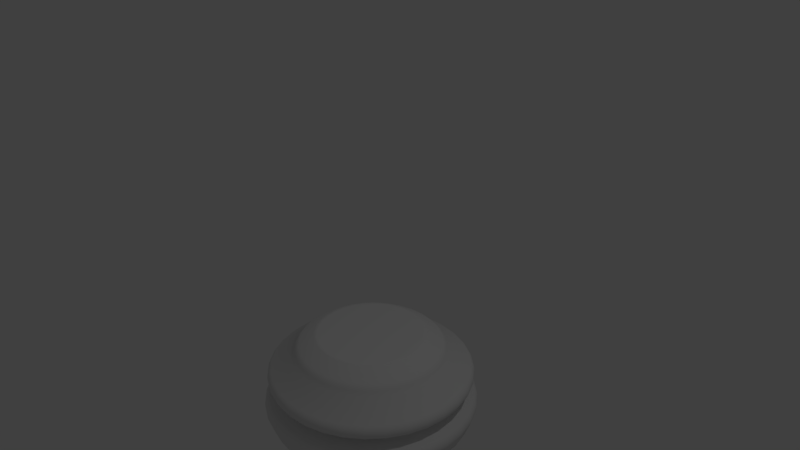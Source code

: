 # Source: chess-peice-base.blend  (saved by Blender 2.79.0; exported with 4.5.12 LTS)
import bpy
from mathutils import Matrix  # noqa: F401  (used for matrix-valued properties, if any)

bpy.ops.wm.read_factory_settings(use_empty=True)
scene = bpy.context.scene
scene.name = 'Scene'

# ---- collections
col_collection_1 = bpy.data.collections.new('Collection 1'); scene.collection.children.link(col_collection_1)

# ---- world
world_world = bpy.data.worlds.new('World'); scene.world = world_world
world_world.color = (0.05088, 0.05088, 0.05088)
world_world.use_sun_shadow = False
world_world.sun_shadow_jitter_overblur = 0.0
world_world.cycles.sampling_method = 'MANUAL'

# ---- cameras
cam_camera = bpy.data.cameras.new('Camera')
cam_camera.clip_end = 100.0
cam_camera.lens = 35.0
cam_camera.sensor_width = 32.0
cam_camera.sensor_height = 18.0
cam_camera.ortho_scale = 7.314
cam_camera.dof.focus_distance = 0.0
cam_camera.dof.aperture_fstop = 128.0

# ---- lights
light_lamp = bpy.data.lights.new('Lamp', 'POINT')
light_lamp.transmission_factor = 0.0
light_lamp.cutoff_distance = 30.0
light_lamp.energy = 100.0
light_lamp.shadow_buffer_clip_start = 1.001
light_lamp.shadow_soft_size = 0.1
light_lamp.shadow_maximum_resolution = 0.006
light_lamp.use_absolute_resolution = True

# ---- meshes
me_cylinder = bpy.data.meshes.new('Cylinder')
me_cylinder.from_pydata([(3.246e-08, 1.107, -0.9124), (3.443e-08, 0.7179, 0.3446), (0.2159, 1.086, -0.9124), (0.1401, 0.7041, 0.3446), (0.4236, 1.023, -0.9124), (0.2747, 0.6633, 0.3446), (0.6149, 0.9203, -0.9124), (0.3989, 0.5969, 0.3446), (0.7827, 0.7827, -0.9124), (0.5076, 0.5076, 0.3446), (0.9203, 0.6149, -0.9124), (0.5969, 0.3989, 0.3446), (1.023, 0.4236, -0.9124), (0.6633, 0.2747, 0.3446), (1.086, 0.2159, -0.9124), (0.7041, 0.1401, 0.3446), (1.107, 2.071e-07, -0.9124), (0.7179, 2.963e-07, 0.3446), (1.086, -0.2159, -0.9124), (0.7041, -0.1401, 0.3446), (1.023, -0.4236, -0.9124), (0.6633, -0.2747, 0.3446), (0.9203, -0.6149, -0.9124), (0.5969, -0.3989, 0.3446), (0.7827, -0.7827, -0.9124), (0.5076, -0.5076, 0.3446), (0.6149, -0.9203, -0.9124), (0.3989, -0.5969, 0.3446), (0.4236, -1.023, -0.9124), (0.2747, -0.6633, 0.3446), (0.2159, -1.086, -0.9124), (0.1401, -0.7041, 0.3446), (-3.282e-07, -1.107, -0.9124), (-1.848e-07, -0.7179, 0.3446), (-0.2159, -1.086, -0.9124), (-0.1401, -0.7041, 0.3446), (-0.4236, -1.023, -0.9124), (-0.2747, -0.6633, 0.3446), (-0.6149, -0.9203, -0.9124), (-0.3989, -0.5969, 0.3446), (-0.7827, -0.7827, -0.9124), (-0.5076, -0.5076, 0.3446), (-0.9203, -0.6149, -0.9124), (-0.5969, -0.3989, 0.3446), (-1.023, -0.4236, -0.9124), (-0.6633, -0.2747, 0.3446), (-1.086, -0.2159, -0.9124), (-0.7041, -0.1401, 0.3446), (-1.107, 1.192e-06, -0.9124), (-0.7179, 9.306e-07, 0.3446), (-1.086, 0.2159, -0.9124), (-0.7041, 0.1401, 0.3446), (-1.023, 0.4236, -0.9124), (-0.6633, 0.2747, 0.3446), (-0.9203, 0.6149, -0.9124), (-0.5969, 0.3989, 0.3446), (-0.7827, 0.7827, -0.9124), (-0.5076, 0.5077, 0.3446), (-0.6149, 0.9203, -0.9124), (-0.3989, 0.5969, 0.3446), (-0.4236, 1.023, -0.9124), (-0.2747, 0.6633, 0.3446), (-0.2159, 1.086, -0.9124), (-0.1401, 0.7041, 0.3446), (4.985e-08, 1.064, 0.08899), (0.2076, 1.044, 0.08899), (0.4072, 0.983, 0.08899), (0.5911, 0.8847, 0.08899), (0.7524, 0.7524, 0.08899), (0.8847, 0.5911, 0.08899), (0.983, 0.4072, 0.08899), (1.044, 0.2076, 0.08899), (1.064, 2.188e-07, 0.08899), (1.044, -0.2076, 0.08899), (0.983, -0.4072, 0.08899), (0.8847, -0.5911, 0.08899), (0.7524, -0.7524, 0.08899), (0.5911, -0.8847, 0.08899), (0.4072, -0.983, 0.08899), (0.2076, -1.044, 0.08899), (-2.932e-07, -1.064, 0.08899), (-0.2076, -1.044, 0.08899), (-0.4072, -0.983, 0.08899), (-0.5911, -0.8847, 0.08899), (-0.7524, -0.7524, 0.08899), (-0.8847, -0.5911, 0.08899), (-0.983, -0.4072, 0.08899), (-1.044, -0.2076, 0.08899), (-1.064, 1.167e-06, 0.08899), (-1.044, 0.2076, 0.08899), (-0.983, 0.4072, 0.08899), (-0.8847, 0.5911, 0.08899), (-0.7524, 0.7524, 0.08899), (-0.5911, 0.8847, 0.08899), (-0.4072, 0.983, 0.08899), (-0.2076, 1.044, 0.08899), (-8.951e-09, 1.413, -0.543), (3.315e-08, 1.108, -0.939), (-1.746e-09, 1.445, -0.7791), (2.612e-09, 1.392, -0.9153), (0.2162, 1.087, -0.939), (0.2757, 1.386, -0.543), (0.2715, 1.365, -0.9153), (0.2819, 1.417, -0.7791), (0.4241, 1.024, -0.939), (0.5407, 1.305, -0.543), (0.5327, 1.286, -0.9153), (0.5529, 1.335, -0.7791), (0.6158, 0.9216, -0.939), (0.785, 1.175, -0.543), (0.7733, 1.157, -0.9153), (0.8027, 1.201, -0.7791), (0.7837, 0.7837, -0.939), (0.9991, 0.9991, -0.543), (0.9842, 0.9842, -0.9153), (1.022, 1.022, -0.7791), (0.9216, 0.6158, -0.939), (1.175, 0.785, -0.543), (1.157, 0.7733, -0.9153), (1.201, 0.8027, -0.7791), (1.024, 0.4241, -0.939), (1.305, 0.5407, -0.543), (1.286, 0.5327, -0.9153), (1.335, 0.5529, -0.7791), (1.087, 0.2162, -0.939), (1.386, 0.2757, -0.543), (1.365, 0.2715, -0.9153), (1.417, 0.2819, -0.7791), (1.108, 2.074e-07, -0.939), (1.413, 1.245e-07, -0.543), (1.392, 1.366e-07, -0.9153), (1.445, 1.211e-07, -0.7791), (1.087, -0.2162, -0.939), (1.386, -0.2757, -0.543), (1.365, -0.2715, -0.9153), (1.417, -0.2819, -0.7791), (1.024, -0.4241, -0.939), (1.305, -0.5407, -0.543), (1.286, -0.5327, -0.9153), (1.335, -0.5529, -0.7791), (0.9216, -0.6158, -0.939), (1.175, -0.785, -0.543), (1.157, -0.7733, -0.9153), (1.201, -0.8027, -0.7791), (0.7837, -0.7837, -0.939), (0.9991, -0.9991, -0.543), (0.9842, -0.9842, -0.9153), (1.022, -1.022, -0.7791), (0.6158, -0.9216, -0.939), (0.785, -1.175, -0.543), (0.7733, -1.157, -0.9153), (0.8027, -1.201, -0.7791), (0.4241, -1.024, -0.939), (0.5407, -1.305, -0.543), (0.5327, -1.286, -0.9153), (0.5529, -1.335, -0.7791), (0.2162, -1.087, -0.939), (0.2757, -1.386, -0.543), (0.2715, -1.365, -0.9153), (0.2819, -1.417, -0.7791), (-3.284e-07, -1.108, -0.939), (-4.629e-07, -1.413, -0.543), (-4.498e-07, -1.392, -0.9153), (-4.694e-07, -1.445, -0.7791), (-0.2162, -1.087, -0.939), (-0.2757, -1.386, -0.543), (-0.2716, -1.365, -0.9153), (-0.2819, -1.417, -0.7791), (-0.4241, -1.024, -0.939), (-0.5407, -1.305, -0.543), (-0.5327, -1.286, -0.9153), (-0.5529, -1.335, -0.7791), (-0.6158, -0.9216, -0.939), (-0.785, -1.175, -0.543), (-0.7733, -1.157, -0.9153), (-0.8027, -1.201, -0.7791), (-0.7837, -0.7837, -0.939), (-0.9991, -0.9991, -0.543), (-0.9842, -0.9842, -0.9153), (-1.022, -1.022, -0.7791), (-0.9216, -0.6158, -0.939), (-1.175, -0.785, -0.543), (-1.157, -0.7733, -0.9153), (-1.201, -0.8027, -0.7791), (-1.024, -0.4241, -0.939), (-1.305, -0.5407, -0.543), (-1.286, -0.5327, -0.9153), (-1.335, -0.5529, -0.7791), (-1.087, -0.2162, -0.939), (-1.386, -0.2757, -0.543), (-1.365, -0.2715, -0.9153), (-1.417, -0.2819, -0.7791), (-1.108, 1.194e-06, -0.939), (-1.413, 1.384e-06, -0.543), (-1.392, 1.376e-06, -0.9153), (-1.445, 1.408e-06, -0.7791), (-1.087, 0.2162, -0.939), (-1.386, 0.2757, -0.543), (-1.365, 0.2716, -0.9153), (-1.417, 0.2819, -0.7791), (-1.024, 0.4241, -0.939), (-1.305, 0.5407, -0.543), (-1.286, 0.5327, -0.9153), (-1.335, 0.5529, -0.7791), (-0.9216, 0.6158, -0.939), (-1.175, 0.785, -0.543), (-1.157, 0.7733, -0.9153), (-1.201, 0.8027, -0.7791), (-0.7837, 0.7837, -0.939), (-0.9991, 0.9991, -0.543), (-0.9842, 0.9842, -0.9153), (-1.022, 1.022, -0.7791), (-0.6158, 0.9216, -0.939), (-0.785, 1.175, -0.543), (-0.7733, 1.157, -0.9153), (-0.8027, 1.201, -0.7791), (-0.4241, 1.024, -0.939), (-0.5407, 1.305, -0.543), (-0.5327, 1.286, -0.9153), (-0.5529, 1.335, -0.7791), (-0.2162, 1.087, -0.939), (-0.2757, 1.386, -0.543), (-0.2715, 1.365, -0.9153), (-0.2819, 1.417, -0.7791), (-8.747e-09, 1.45, -0.5904), (-4.957e-09, 1.469, -0.717), (-8.498e-09, 1.463, -0.6117), (-7.916e-09, 1.472, -0.6376), (-7.101e-09, 1.476, -0.6656), (-6.054e-09, 1.475, -0.6929), (0.2866, 1.441, -0.717), (0.2829, 1.422, -0.5904), (0.2877, 1.447, -0.6929), (0.2879, 1.448, -0.6656), (0.2871, 1.443, -0.6376), (0.2854, 1.435, -0.6117), (0.5621, 1.357, -0.717), (0.5549, 1.34, -0.5904), (0.5644, 1.363, -0.6929), (0.5648, 1.364, -0.6656), (0.5632, 1.36, -0.6376), (0.5598, 1.352, -0.6117), (0.8161, 1.221, -0.717), (0.8057, 1.206, -0.5904), (0.8194, 1.226, -0.6929), (0.82, 1.227, -0.6656), (0.8177, 1.224, -0.6376), (0.8127, 1.216, -0.6117), (1.039, 1.039, -0.717), (1.025, 1.025, -0.5904), (1.043, 1.043, -0.6929), (1.044, 1.044, -0.6656), (1.041, 1.041, -0.6376), (1.034, 1.034, -0.6117), (1.221, 0.8161, -0.717), (1.206, 0.8057, -0.5904), (1.226, 0.8194, -0.6929), (1.227, 0.82, -0.6656), (1.224, 0.8177, -0.6376), (1.216, 0.8127, -0.6117), (1.357, 0.5621, -0.717), (1.34, 0.5549, -0.5904), (1.363, 0.5644, -0.6929), (1.364, 0.5648, -0.6656), (1.36, 0.5632, -0.6376), (1.352, 0.5598, -0.6117), (1.441, 0.2866, -0.717), (1.422, 0.2829, -0.5904), (1.447, 0.2877, -0.6929), (1.448, 0.2879, -0.6656), (1.443, 0.2871, -0.6376), (1.435, 0.2854, -0.6117), (1.469, 1.149e-07, -0.717), (1.45, 1.171e-07, -0.5904), (1.475, 1.133e-07, -0.6929), (1.476, 1.126e-07, -0.6656), (1.472, 1.132e-07, -0.6376), (1.463, 1.147e-07, -0.6117), (1.441, -0.2866, -0.717), (1.422, -0.2829, -0.5904), (1.447, -0.2877, -0.6929), (1.448, -0.2879, -0.6656), (1.443, -0.2871, -0.6376), (1.435, -0.2854, -0.6117), (1.357, -0.5621, -0.717), (1.34, -0.5549, -0.5904), (1.363, -0.5644, -0.6929), (1.364, -0.5648, -0.6656), (1.36, -0.5632, -0.6376), (1.352, -0.5598, -0.6117), (1.221, -0.8161, -0.717), (1.206, -0.8057, -0.5904), (1.226, -0.8194, -0.6929), (1.227, -0.82, -0.6656), (1.224, -0.8177, -0.6376), (1.216, -0.8127, -0.6117), (1.039, -1.039, -0.717), (1.025, -1.025, -0.5904), (1.043, -1.043, -0.6929), (1.044, -1.044, -0.6656), (1.041, -1.041, -0.6376), (1.034, -1.034, -0.6117), (0.8161, -1.221, -0.717), (0.8057, -1.206, -0.5904), (0.8194, -1.226, -0.6929), (0.82, -1.227, -0.6656), (0.8177, -1.224, -0.6376), (0.8127, -1.216, -0.6117), (0.5621, -1.357, -0.717), (0.5549, -1.34, -0.5904), (0.5644, -1.363, -0.6929), (0.5648, -1.364, -0.6656), (0.5632, -1.36, -0.6376), (0.5598, -1.352, -0.6117), (0.2866, -1.441, -0.717), (0.2829, -1.422, -0.5904), (0.2877, -1.447, -0.6929), (0.2879, -1.448, -0.6656), (0.2871, -1.443, -0.6376), (0.2854, -1.435, -0.6117), (-4.795e-07, -1.469, -0.717), (-4.754e-07, -1.45, -0.5904), (-4.823e-07, -1.475, -0.6929), (-4.832e-07, -1.476, -0.6656), (-4.823e-07, -1.472, -0.6376), (-4.796e-07, -1.463, -0.6117), (-0.2866, -1.441, -0.717), (-0.2829, -1.422, -0.5904), (-0.2877, -1.447, -0.6929), (-0.2879, -1.448, -0.6656), (-0.2871, -1.443, -0.6376), (-0.2854, -1.435, -0.6117), (-0.5621, -1.357, -0.717), (-0.5549, -1.34, -0.5904), (-0.5644, -1.363, -0.6929), (-0.5648, -1.364, -0.6656), (-0.5632, -1.36, -0.6376), (-0.5598, -1.352, -0.6117), (-0.8161, -1.221, -0.717), (-0.8057, -1.206, -0.5904), (-0.8194, -1.226, -0.6929), (-0.82, -1.227, -0.6656), (-0.8177, -1.224, -0.6376), (-0.8127, -1.216, -0.6117), (-1.039, -1.039, -0.717), (-1.025, -1.025, -0.5904), (-1.043, -1.043, -0.6929), (-1.044, -1.044, -0.6656), (-1.041, -1.041, -0.6376), (-1.034, -1.034, -0.6117), (-1.221, -0.8161, -0.717), (-1.206, -0.8057, -0.5904), (-1.226, -0.8194, -0.6929), (-1.227, -0.82, -0.6656), (-1.224, -0.8177, -0.6376), (-1.216, -0.8127, -0.6117), (-1.357, -0.5621, -0.717), (-1.34, -0.5549, -0.5904), (-1.363, -0.5644, -0.6929), (-1.364, -0.5648, -0.6656), (-1.36, -0.5632, -0.6376), (-1.352, -0.5598, -0.6117), (-1.441, -0.2866, -0.717), (-1.422, -0.2829, -0.5904), (-1.447, -0.2877, -0.6929), (-1.448, -0.2879, -0.6656), (-1.443, -0.2871, -0.6376), (-1.435, -0.2854, -0.6117), (-1.469, 1.424e-06, -0.717), (-1.45, 1.409e-06, -0.5904), (-1.475, 1.427e-06, -0.6929), (-1.476, 1.428e-06, -0.6656), (-1.472, 1.424e-06, -0.6376), (-1.463, 1.418e-06, -0.6117), (-1.441, 0.2866, -0.717), (-1.422, 0.2829, -0.5904), (-1.447, 0.2877, -0.6929), (-1.448, 0.2879, -0.6656), (-1.443, 0.2871, -0.6376), (-1.435, 0.2854, -0.6117), (-1.357, 0.5621, -0.717), (-1.34, 0.5549, -0.5904), (-1.363, 0.5644, -0.6929), (-1.364, 0.5648, -0.6656), (-1.36, 0.5632, -0.6376), (-1.352, 0.5598, -0.6117), (-1.221, 0.8161, -0.717), (-1.206, 0.8057, -0.5904), (-1.226, 0.8194, -0.6929), (-1.227, 0.82, -0.6656), (-1.224, 0.8177, -0.6376), (-1.216, 0.8127, -0.6117), (-1.039, 1.039, -0.717), (-1.025, 1.025, -0.5904), (-1.043, 1.043, -0.6929), (-1.044, 1.044, -0.6656), (-1.041, 1.041, -0.6376), (-1.034, 1.034, -0.6117), (-0.8161, 1.221, -0.717), (-0.8057, 1.206, -0.5904), (-0.8194, 1.226, -0.6929), (-0.82, 1.227, -0.6656), (-0.8177, 1.224, -0.6376), (-0.8127, 1.216, -0.6117), (-0.5621, 1.357, -0.717), (-0.5549, 1.34, -0.5904), (-0.5644, 1.363, -0.6929), (-0.5648, 1.364, -0.6656), (-0.5632, 1.36, -0.6376), (-0.5598, 1.352, -0.6117), (-0.2866, 1.441, -0.717), (-0.2829, 1.422, -0.5904), (-0.2877, 1.447, -0.6929), (-0.2879, 1.448, -0.6656), (-0.2871, 1.443, -0.6376), (-0.2854, 1.435, -0.6117), (4.193e-09, 1.365, -0.1296), (-5.459e-09, 1.392, -0.3134), (-3.492e-10, 1.394, -0.159), (-4.075e-09, 1.413, -0.1958), (-6.286e-09, 1.419, -0.2364), (-6.636e-09, 1.411, -0.2769), (0.2715, 1.365, -0.3134), (0.2663, 1.339, -0.1296), (0.2753, 1.384, -0.2769), (0.2768, 1.391, -0.2364), (0.2756, 1.386, -0.1958), (0.272, 1.367, -0.159), (0.5326, 1.286, -0.3134), (0.5223, 1.261, -0.1296), (0.5401, 1.304, -0.2769), (0.5429, 1.311, -0.2364), (0.5406, 1.305, -0.1958), (0.5335, 1.288, -0.159), (0.7731, 1.157, -0.3134), (0.7582, 1.135, -0.1296), (0.7841, 1.173, -0.2769), (0.7881, 1.18, -0.2364), (0.7848, 1.175, -0.1958), (0.7745, 1.159, -0.159), (0.984, 0.984, -0.3134), (0.9651, 0.9651, -0.1296), (0.998, 0.998, -0.2769), (1.003, 1.003, -0.2364), (0.9989, 0.9989, -0.1958), (0.9858, 0.9858, -0.159), (1.157, 0.7731, -0.3134), (1.135, 0.7582, -0.1296), (1.173, 0.7841, -0.2769), (1.18, 0.7881, -0.2364), (1.175, 0.7848, -0.1958), (1.159, 0.7745, -0.159), (1.286, 0.5326, -0.3134), (1.261, 0.5223, -0.1296), (1.304, 0.5401, -0.2769), (1.311, 0.5429, -0.2364), (1.305, 0.5406, -0.1958), (1.288, 0.5335, -0.159), (1.365, 0.2715, -0.3134), (1.339, 0.2663, -0.1296), (1.384, 0.2753, -0.2769), (1.391, 0.2768, -0.2364), (1.386, 0.2756, -0.1958), (1.367, 0.272, -0.159), (1.392, 1.269e-07, -0.3134), (1.365, 1.369e-07, -0.1296), (1.411, 1.225e-07, -0.2769), (1.419, 1.211e-07, -0.2364), (1.413, 1.234e-07, -0.1958), (1.394, 1.288e-07, -0.159), (1.365, -0.2715, -0.3134), (1.339, -0.2663, -0.1296), (1.384, -0.2753, -0.2769), (1.391, -0.2768, -0.2364), (1.386, -0.2756, -0.1958), (1.367, -0.272, -0.159), (1.286, -0.5326, -0.3134), (1.261, -0.5223, -0.1296), (1.304, -0.5401, -0.2769), (1.311, -0.5429, -0.2364), (1.305, -0.5406, -0.1958), (1.288, -0.5335, -0.159), (1.157, -0.7731, -0.3134), (1.135, -0.7582, -0.1296), (1.173, -0.7841, -0.2769), (1.18, -0.7881, -0.2364), (1.175, -0.7848, -0.1958), (1.159, -0.7745, -0.159), (0.984, -0.984, -0.3134), (0.9651, -0.9651, -0.1296), (0.998, -0.998, -0.2769), (1.003, -1.003, -0.2364), (0.9989, -0.9989, -0.1958), (0.9858, -0.9858, -0.159), (0.7731, -1.157, -0.3134), (0.7582, -1.135, -0.1296), (0.7841, -1.173, -0.2769), (0.7881, -1.18, -0.2364), (0.7848, -1.175, -0.1958), (0.7745, -1.159, -0.159), (0.5326, -1.286, -0.3134), (0.5223, -1.261, -0.1296), (0.5401, -1.304, -0.2769), (0.5429, -1.311, -0.2364), (0.5406, -1.305, -0.1958), (0.5335, -1.288, -0.159), (0.2715, -1.365, -0.3134), (0.2663, -1.339, -0.1296), (0.2753, -1.384, -0.2769), (0.2768, -1.391, -0.2364), (0.2756, -1.386, -0.1958), (0.272, -1.367, -0.159), (-4.512e-07, -1.392, -0.3134), (-4.334e-07, -1.365, -0.1296), (-4.588e-07, -1.411, -0.2769), (-4.608e-07, -1.419, -0.2364), (-4.567e-07, -1.413, -0.1958), (-4.474e-07, -1.394, -0.159), (-0.2715, -1.365, -0.3134), (-0.2663, -1.339, -0.1296), (-0.2753, -1.384, -0.2769), (-0.2768, -1.391, -0.2364), (-0.2756, -1.386, -0.1958), (-0.272, -1.367, -0.159), (-0.5326, -1.286, -0.3134), (-0.5223, -1.261, -0.1296), (-0.5401, -1.304, -0.2769), (-0.5429, -1.311, -0.2364), (-0.5406, -1.305, -0.1958), (-0.5335, -1.288, -0.159), (-0.7731, -1.157, -0.3134), (-0.7582, -1.135, -0.1296), (-0.7841, -1.173, -0.2769), (-0.7881, -1.18, -0.2364), (-0.7848, -1.175, -0.1958), (-0.7745, -1.159, -0.159), (-0.984, -0.984, -0.3134), (-0.9651, -0.9651, -0.1296), (-0.998, -0.998, -0.2769), (-1.003, -1.003, -0.2364), (-0.9989, -0.9989, -0.1958), (-0.9858, -0.9858, -0.159), (-1.157, -0.7731, -0.3134), (-1.135, -0.7582, -0.1296), (-1.173, -0.7841, -0.2769), (-1.18, -0.7881, -0.2364), (-1.175, -0.7848, -0.1958), (-1.159, -0.7745, -0.159), (-1.286, -0.5326, -0.3134), (-1.261, -0.5223, -0.1296), (-1.304, -0.5401, -0.2769), (-1.311, -0.5429, -0.2364), (-1.305, -0.5406, -0.1958), (-1.288, -0.5335, -0.159), (-1.365, -0.2715, -0.3134), (-1.339, -0.2663, -0.1296), (-1.384, -0.2753, -0.2769), (-1.391, -0.2768, -0.2364), (-1.386, -0.2756, -0.1958), (-1.367, -0.272, -0.159), (-1.392, 1.367e-06, -0.3134), (-1.365, 1.353e-06, -0.1296), (-1.411, 1.38e-06, -0.2769), (-1.419, 1.385e-06, -0.2364), (-1.413, 1.382e-06, -0.1958), (-1.394, 1.371e-06, -0.159), (-1.365, 0.2715, -0.3134), (-1.339, 0.2663, -0.1296), (-1.384, 0.2753, -0.2769), (-1.391, 0.2768, -0.2364), (-1.386, 0.2756, -0.1958), (-1.367, 0.272, -0.159), (-1.286, 0.5326, -0.3134), (-1.261, 0.5223, -0.1296), (-1.304, 0.5401, -0.2769), (-1.311, 0.5429, -0.2364), (-1.305, 0.5406, -0.1958), (-1.288, 0.5335, -0.159), (-1.157, 0.7731, -0.3134), (-1.135, 0.7583, -0.1296), (-1.173, 0.7841, -0.2769), (-1.18, 0.7881, -0.2364), (-1.175, 0.7848, -0.1958), (-1.159, 0.7745, -0.159), (-0.984, 0.984, -0.3134), (-0.9651, 0.9651, -0.1296), (-0.998, 0.998, -0.2769), (-1.003, 1.003, -0.2364), (-0.9989, 0.9989, -0.1958), (-0.9858, 0.9858, -0.159), (-0.7731, 1.157, -0.3134), (-0.7582, 1.135, -0.1296), (-0.7841, 1.173, -0.2769), (-0.7881, 1.18, -0.2364), (-0.7848, 1.175, -0.1958), (-0.7745, 1.159, -0.159), (-0.5326, 1.286, -0.3134), (-0.5223, 1.261, -0.1296), (-0.5401, 1.304, -0.2769), (-0.5429, 1.311, -0.2364), (-0.5406, 1.305, -0.1958), (-0.5335, 1.288, -0.159), (-0.2715, 1.365, -0.3134), (-0.2663, 1.339, -0.1296), (-0.2753, 1.384, -0.2769), (-0.2768, 1.391, -0.2364), (-0.2756, 1.386, -0.1958), (-0.272, 1.367, -0.159), (2.164e-08, 1.169, -0.4258), (2.049e-08, 1.176, -0.4877), (2.515e-08, 1.14, -0.4492), (2.468e-08, 1.142, -0.4718), (0.2294, 1.153, -0.4877), (0.228, 1.146, -0.4258), (0.2229, 1.12, -0.4718), (0.2223, 1.118, -0.4492), (0.45, 1.086, -0.4877), (0.4472, 1.08, -0.4258), (0.4372, 1.055, -0.4718), (0.4361, 1.053, -0.4492), (0.6533, 0.9778, -0.4877), (0.6492, 0.9716, -0.4258), (0.6347, 0.9499, -0.4718), (0.6332, 0.9476, -0.4492), (0.8315, 0.8315, -0.4877), (0.8263, 0.8263, -0.4258), (0.8078, 0.8078, -0.4718), (0.8059, 0.8059, -0.4492), (0.9778, 0.6533, -0.4877), (0.9716, 0.6492, -0.4258), (0.9499, 0.6347, -0.4718), (0.9476, 0.6332, -0.4492), (1.086, 0.45, -0.4877), (1.08, 0.4472, -0.4258), (1.055, 0.4372, -0.4718), (1.053, 0.4361, -0.4492), (1.153, 0.2294, -0.4877), (1.146, 0.228, -0.4258), (1.12, 0.2229, -0.4718), (1.118, 0.2223, -0.4492), (1.176, 1.782e-07, -0.4877), (1.169, 1.793e-07, -0.4258), (1.142, 1.857e-07, -0.4718), (1.14, 1.86e-07, -0.4492), (1.153, -0.2294, -0.4877), (1.146, -0.228, -0.4258), (1.12, -0.2229, -0.4718), (1.118, -0.2223, -0.4492), (1.086, -0.45, -0.4877), (1.08, -0.4472, -0.4258), (1.055, -0.4372, -0.4718), (1.053, -0.4361, -0.4492), (0.9778, -0.6533, -0.4877), (0.9716, -0.6492, -0.4258), (0.9499, -0.6347, -0.4718), (0.9476, -0.6332, -0.4492), (0.8315, -0.8315, -0.4877), (0.8263, -0.8263, -0.4258), (0.8078, -0.8078, -0.4718), (0.8059, -0.8059, -0.4492), (0.6533, -0.9778, -0.4877), (0.6492, -0.9716, -0.4258), (0.6347, -0.9499, -0.4718), (0.6332, -0.9476, -0.4492), (0.45, -1.086, -0.4877), (0.4472, -1.08, -0.4258), (0.4372, -1.055, -0.4718), (0.4361, -1.053, -0.4492), (0.2294, -1.153, -0.4877), (0.228, -1.146, -0.4258), (0.2229, -1.12, -0.4718), (0.2223, -1.118, -0.4492), (-3.567e-07, -1.176, -0.4877), (-3.528e-07, -1.169, -0.4258), (-3.414e-07, -1.142, -0.4718), (-3.399e-07, -1.14, -0.4492), (-0.2294, -1.153, -0.4877), (-0.228, -1.146, -0.4258), (-0.2229, -1.12, -0.4718), (-0.2223, -1.118, -0.4492), (-0.45, -1.086, -0.4877), (-0.4472, -1.08, -0.4258), (-0.4372, -1.055, -0.4718), (-0.4361, -1.053, -0.4492), (-0.6533, -0.9778, -0.4877), (-0.6492, -0.9716, -0.4258), (-0.6347, -0.9499, -0.4718), (-0.6332, -0.9476, -0.4492), (-0.8315, -0.8315, -0.4877), (-0.8263, -0.8263, -0.4258), (-0.8078, -0.8078, -0.4718), (-0.8059, -0.8059, -0.4492), (-0.9778, -0.6533, -0.4877), (-0.9716, -0.6492, -0.4258), (-0.9499, -0.6347, -0.4718), (-0.9476, -0.6332, -0.4492), (-1.086, -0.45, -0.4877), (-1.08, -0.4472, -0.4258), (-1.055, -0.4372, -0.4718), (-1.053, -0.4361, -0.4492), (-1.153, -0.2294, -0.4877), (-1.146, -0.228, -0.4258), (-1.12, -0.2229, -0.4718), (-1.118, -0.2223, -0.4492), (-1.176, 1.226e-06, -0.4877), (-1.169, 1.221e-06, -0.4258), (-1.142, 1.204e-06, -0.4718), (-1.14, 1.202e-06, -0.4492), (-1.153, 0.2294, -0.4877), (-1.146, 0.228, -0.4258), (-1.12, 0.2229, -0.4718), (-1.118, 0.2223, -0.4492), (-1.086, 0.45, -0.4877), (-1.08, 0.4472, -0.4258), (-1.055, 0.4372, -0.4718), (-1.053, 0.4361, -0.4492), (-0.9778, 0.6533, -0.4877), (-0.9716, 0.6492, -0.4258), (-0.9499, 0.6347, -0.4718), (-0.9476, 0.6332, -0.4492), (-0.8315, 0.8315, -0.4877), (-0.8263, 0.8263, -0.4258), (-0.8078, 0.8078, -0.4718), (-0.8059, 0.8059, -0.4492), (-0.6533, 0.9778, -0.4877), (-0.6492, 0.9716, -0.4258), (-0.6347, 0.9499, -0.4718), (-0.6332, 0.9476, -0.4492), (-0.45, 1.086, -0.4877), (-0.4472, 1.08, -0.4258), (-0.4372, 1.055, -0.4718), (-0.4361, 1.053, -0.4492), (-0.2294, 1.153, -0.4877), (-0.228, 1.146, -0.4258), (-0.2229, 1.12, -0.4718), (-0.2223, 1.118, -0.4492), (0.1499, 0.7537, 0.3446), (5.542e-08, 0.7684, 0.3446), (0.2941, 0.7099, 0.3446), (0.4269, 0.6389, 0.3446), (0.5434, 0.5434, 0.3446), (0.6389, 0.4269, 0.3446), (0.7099, 0.2941, 0.3446), (0.7537, 0.1499, 0.3446), (0.7684, 3.069e-07, 0.3446), (0.7537, -0.1499, 0.3446), (0.7099, -0.2941, 0.3446), (0.6389, -0.4269, 0.3446), (0.5434, -0.5434, 0.3446), (0.4269, -0.6389, 0.3446), (0.2941, -0.7099, 0.3446), (0.1499, -0.7537, 0.3446), (-1.95e-07, -0.7684, 0.3446), (-0.1499, -0.7537, 0.3446), (-0.2941, -0.7099, 0.3446), (-0.4269, -0.6389, 0.3446), (-0.5434, -0.5434, 0.3446), (-0.6389, -0.4269, 0.3446), (-0.7099, -0.2941, 0.3446), (-0.7537, -0.1499, 0.3446), (-0.7684, 9.909e-07, 0.3446), (-0.7537, 0.1499, 0.3446), (-0.7099, 0.2941, 0.3446), (-0.6389, 0.4269, 0.3446), (-0.5434, 0.5434, 0.3446), (-0.4269, 0.6389, 0.3446), (-0.2941, 0.7099, 0.3446), (-0.1499, 0.7537, 0.3446), (4.707e-08, 0.8954, 0.2334), (4.367e-08, 1.039, 0.1437), (4.086e-08, 0.9736, 0.2173), (4.132e-08, 1.011, 0.1801), (0.2027, 1.019, 0.1437), (0.1747, 0.8782, 0.2334), (0.1972, 0.9916, 0.1801), (0.1899, 0.9549, 0.2173), (0.3977, 0.9601, 0.1437), (0.3426, 0.8272, 0.2334), (0.3869, 0.9341, 0.1801), (0.3726, 0.8995, 0.2173), (0.5773, 0.8641, 0.1437), (0.4974, 0.7445, 0.2334), (0.5617, 0.8406, 0.1801), (0.5409, 0.8095, 0.2173), (0.7348, 0.7348, 0.1437), (0.6331, 0.6331, 0.2334), (0.7149, 0.7149, 0.1801), (0.6884, 0.6884, 0.2173), (0.8641, 0.5773, 0.1437), (0.7445, 0.4974, 0.2334), (0.8406, 0.5617, 0.1801), (0.8095, 0.5409, 0.2173), (0.9601, 0.3977, 0.1437), (0.8272, 0.3426, 0.2334), (0.934, 0.3869, 0.1801), (0.8995, 0.3726, 0.2173), (1.019, 0.2027, 0.1437), (0.8782, 0.1747, 0.2334), (0.9916, 0.1972, 0.1801), (0.9549, 0.1899, 0.2173), (1.039, 2.21e-07, 0.1437), (0.8954, 2.596e-07, 0.2334), (1.011, 2.268e-07, 0.1801), (0.9736, 2.369e-07, 0.2173), (1.019, -0.2027, 0.1437), (0.8782, -0.1747, 0.2334), (0.9916, -0.1972, 0.1801), (0.9549, -0.1899, 0.2173), (0.9601, -0.3977, 0.1437), (0.8272, -0.3426, 0.2334), (0.9341, -0.3869, 0.1801), (0.8995, -0.3726, 0.2173), (0.8641, -0.5773, 0.1437), (0.7445, -0.4974, 0.2334), (0.8406, -0.5617, 0.1801), (0.8095, -0.5409, 0.2173), (0.7348, -0.7348, 0.1437), (0.6331, -0.6331, 0.2334), (0.7149, -0.7149, 0.1801), (0.6884, -0.6884, 0.2173), (0.5773, -0.8641, 0.1437), (0.4974, -0.7445, 0.2334), (0.5617, -0.8406, 0.1801), (0.5409, -0.8095, 0.2173), (0.3977, -0.9601, 0.1437), (0.3426, -0.8272, 0.2334), (0.3869, -0.9341, 0.1801), (0.3726, -0.8995, 0.2173), (0.2027, -1.019, 0.1437), (0.1747, -0.8782, 0.2334), (0.1972, -0.9916, 0.1801), (0.1899, -0.9549, 0.2173), (-2.923e-07, -1.039, 0.1437), (-2.436e-07, -0.8954, 0.2334), (-2.861e-07, -1.011, 0.1801), (-2.749e-07, -0.9736, 0.2173), (-0.2027, -1.019, 0.1437), (-0.1747, -0.8782, 0.2334), (-0.1972, -0.9916, 0.1801), (-0.1899, -0.9549, 0.2173), (-0.3977, -0.9601, 0.1437), (-0.3426, -0.8272, 0.2334), (-0.3869, -0.934, 0.1801), (-0.3726, -0.8995, 0.2173), (-0.5773, -0.8641, 0.1437), (-0.4974, -0.7445, 0.2334), (-0.5617, -0.8406, 0.1801), (-0.5409, -0.8095, 0.2173), (-0.7348, -0.7348, 0.1437), (-0.6331, -0.6331, 0.2334), (-0.7149, -0.7149, 0.1801), (-0.6884, -0.6884, 0.2173), (-0.8641, -0.5773, 0.1437), (-0.7445, -0.4974, 0.2334), (-0.8406, -0.5617, 0.1801), (-0.8095, -0.5409, 0.2173), (-0.9601, -0.3977, 0.1437), (-0.8272, -0.3426, 0.2334), (-0.9341, -0.3869, 0.1801), (-0.8995, -0.3726, 0.2173), (-1.019, -0.2027, 0.1437), (-0.8782, -0.1747, 0.2334), (-0.9916, -0.1972, 0.1801), (-0.9549, -0.1899, 0.2173), (-1.039, 1.147e-06, 0.1437), (-0.8954, 1.057e-06, 0.2334), (-1.011, 1.127e-06, 0.1801), (-0.9736, 1.104e-06, 0.2173), (-1.019, 0.2027, 0.1437), (-0.8782, 0.1747, 0.2334), (-0.9916, 0.1972, 0.1801), (-0.9549, 0.1899, 0.2173), (-0.9601, 0.3977, 0.1437), (-0.8272, 0.3426, 0.2334), (-0.934, 0.3869, 0.1801), (-0.8995, 0.3726, 0.2173), (-0.8641, 0.5773, 0.1437), (-0.7445, 0.4974, 0.2334), (-0.8406, 0.5617, 0.1801), (-0.8095, 0.5409, 0.2173), (-0.7348, 0.7348, 0.1437), (-0.6331, 0.6331, 0.2334), (-0.7149, 0.7149, 0.1801), (-0.6884, 0.6884, 0.2173), (-0.5773, 0.8641, 0.1437), (-0.4974, 0.7445, 0.2334), (-0.5617, 0.8406, 0.1801), (-0.5409, 0.8095, 0.2173), (-0.3977, 0.9601, 0.1437), (-0.3426, 0.8272, 0.2334), (-0.3869, 0.9341, 0.1801), (-0.3726, 0.8995, 0.2173), (-0.2027, 1.019, 0.1437), (-0.1747, 0.8782, 0.2334), (-0.1972, 0.9916, 0.1801), (-0.1899, 0.9549, 0.2173)], [], [(95, 892, 769, 64), (66, 776, 780, 67), (67, 780, 784, 68), (68, 784, 788, 69), (69, 788, 792, 70), (70, 792, 796, 71), (71, 796, 800, 72), (72, 800, 804, 73), (73, 804, 808, 74), (74, 808, 812, 75), (75, 812, 816, 76), (76, 816, 820, 77), (77, 820, 824, 78), (78, 824, 828, 79), (79, 828, 832, 80), (80, 832, 836, 81), (81, 836, 840, 82), (82, 840, 844, 83), (83, 844, 848, 84), (84, 848, 852, 85), (85, 852, 856, 86), (86, 856, 860, 87), (87, 860, 864, 88), (88, 864, 868, 89), (89, 868, 872, 90), (90, 872, 876, 91), (91, 876, 880, 92), (92, 880, 884, 93), (93, 884, 888, 94), (94, 888, 892, 95), (3, 1, 63, 61, 59, 57, 55, 53, 51, 49, 47, 45, 43, 41, 39, 37, 35, 33, 31, 29, 27, 25, 23, 21, 19, 17, 15, 13, 11, 9, 7, 5), (64, 769, 772, 65), (0, 2, 4, 6, 8, 10, 12, 14, 16, 18, 20, 22, 24, 26, 28, 30, 32, 34, 36, 38, 40, 42, 44, 46, 48, 50, 52, 54, 56, 58, 60, 62), (221, 732, 609, 96), (2, 100, 104, 4), (416, 64, 65, 423), (423, 65, 66, 429), (217, 728, 732, 221), (729, 596, 602, 733), (60, 216, 220, 62), (597, 94, 95, 603), (213, 724, 728, 217), (725, 590, 596, 729), (58, 212, 216, 60), (591, 93, 94, 597), (209, 720, 724, 213), (721, 584, 590, 725), (56, 208, 212, 58), (585, 92, 93, 591), (205, 716, 720, 209), (717, 578, 584, 721), (54, 204, 208, 56), (579, 91, 92, 585), (201, 712, 716, 205), (713, 572, 578, 717), (52, 200, 204, 54), (573, 90, 91, 579), (197, 708, 712, 201), (709, 566, 572, 713), (50, 196, 200, 52), (567, 89, 90, 573), (193, 704, 708, 197), (705, 560, 566, 709), (48, 192, 196, 50), (561, 88, 89, 567), (189, 700, 704, 193), (701, 554, 560, 705), (46, 188, 192, 48), (555, 87, 88, 561), (185, 696, 700, 189), (697, 548, 554, 701), (44, 184, 188, 46), (549, 86, 87, 555), (181, 692, 696, 185), (693, 542, 548, 697), (42, 180, 184, 44), (543, 85, 86, 549), (177, 688, 692, 181), (689, 536, 542, 693), (40, 176, 180, 42), (537, 84, 85, 543), (173, 684, 688, 177), (685, 530, 536, 689), (38, 172, 176, 40), (531, 83, 84, 537), (169, 680, 684, 173), (681, 524, 530, 685), (36, 168, 172, 38), (525, 82, 83, 531), (165, 676, 680, 169), (677, 518, 524, 681), (34, 164, 168, 36), (519, 81, 82, 525), (161, 672, 676, 165), (673, 512, 518, 677), (32, 160, 164, 34), (513, 80, 81, 519), (157, 668, 672, 161), (669, 506, 512, 673), (30, 156, 160, 32), (507, 79, 80, 513), (153, 664, 668, 157), (665, 500, 506, 669), (28, 152, 156, 30), (501, 78, 79, 507), (149, 660, 664, 153), (661, 494, 500, 665), (26, 148, 152, 28), (495, 77, 78, 501), (145, 656, 660, 149), (657, 488, 494, 661), (24, 144, 148, 26), (489, 76, 77, 495), (141, 652, 656, 145), (653, 482, 488, 657), (22, 140, 144, 24), (483, 75, 76, 489), (137, 648, 652, 141), (649, 476, 482, 653), (20, 136, 140, 22), (477, 74, 75, 483), (133, 644, 648, 137), (645, 470, 476, 649), (18, 132, 136, 20), (471, 73, 74, 477), (129, 640, 644, 133), (641, 464, 470, 645), (16, 128, 132, 18), (465, 72, 73, 471), (125, 636, 640, 129), (637, 458, 464, 641), (14, 124, 128, 16), (459, 71, 72, 465), (121, 632, 636, 125), (633, 452, 458, 637), (12, 120, 124, 14), (453, 70, 71, 459), (117, 628, 632, 121), (629, 446, 452, 633), (10, 116, 120, 12), (447, 69, 70, 453), (113, 624, 628, 117), (625, 440, 446, 629), (8, 112, 116, 10), (441, 68, 69, 447), (109, 620, 624, 113), (621, 434, 440, 625), (6, 108, 112, 8), (435, 67, 68, 441), (105, 616, 620, 109), (617, 428, 434, 621), (4, 104, 108, 6), (429, 66, 67, 435), (101, 612, 616, 105), (62, 220, 97, 0), (608, 417, 422, 613), (96, 609, 612, 101), (603, 95, 64, 416), (65, 772, 776, 66), (889, 766, 767, 893), (885, 765, 766, 889), (881, 764, 765, 885), (877, 763, 764, 881), (873, 762, 763, 877), (869, 761, 762, 873), (865, 760, 761, 869), (861, 759, 760, 865), (857, 758, 759, 861), (853, 757, 758, 857), (849, 756, 757, 853), (845, 755, 756, 849), (841, 754, 755, 845), (837, 753, 754, 841), (833, 752, 753, 837), (829, 751, 752, 833), (825, 750, 751, 829), (821, 749, 750, 825), (817, 748, 749, 821), (813, 747, 748, 817), (809, 746, 747, 813), (805, 745, 746, 809), (801, 744, 745, 805), (797, 743, 744, 801), (793, 742, 743, 797), (789, 741, 742, 793), (785, 740, 741, 789), (781, 739, 740, 785), (777, 738, 739, 781), (773, 736, 738, 777), (768, 737, 736, 773), (410, 225, 98, 223), (225, 230, 103, 98), (223, 98, 99, 222), (222, 99, 97, 220), (404, 410, 223, 219), (219, 223, 222, 218), (218, 222, 220, 216), (398, 404, 219, 215), (217, 221, 411, 405), (215, 219, 218, 214), (214, 218, 216, 212), (392, 398, 215, 211), (213, 217, 405, 399), (211, 215, 214, 210), (210, 214, 212, 208), (386, 392, 211, 207), (209, 213, 399, 393), (207, 211, 210, 206), (206, 210, 208, 204), (380, 386, 207, 203), (205, 209, 393, 387), (203, 207, 206, 202), (202, 206, 204, 200), (374, 380, 203, 199), (201, 205, 387, 381), (199, 203, 202, 198), (198, 202, 200, 196), (368, 374, 199, 195), (197, 201, 381, 375), (195, 199, 198, 194), (194, 198, 196, 192), (362, 368, 195, 191), (193, 197, 375, 369), (191, 195, 194, 190), (190, 194, 192, 188), (356, 362, 191, 187), (189, 193, 369, 363), (187, 191, 190, 186), (186, 190, 188, 184), (350, 356, 187, 183), (185, 189, 363, 357), (183, 187, 186, 182), (182, 186, 184, 180), (344, 350, 183, 179), (181, 185, 357, 351), (179, 183, 182, 178), (178, 182, 180, 176), (338, 344, 179, 175), (177, 181, 351, 345), (175, 179, 178, 174), (174, 178, 176, 172), (332, 338, 175, 171), (173, 177, 345, 339), (171, 175, 174, 170), (170, 174, 172, 168), (326, 332, 171, 167), (169, 173, 339, 333), (167, 171, 170, 166), (166, 170, 168, 164), (320, 326, 167, 163), (165, 169, 333, 327), (163, 167, 166, 162), (162, 166, 164, 160), (314, 320, 163, 159), (161, 165, 327, 321), (159, 163, 162, 158), (158, 162, 160, 156), (308, 314, 159, 155), (157, 161, 321, 315), (155, 159, 158, 154), (154, 158, 156, 152), (302, 308, 155, 151), (153, 157, 315, 309), (151, 155, 154, 150), (150, 154, 152, 148), (296, 302, 151, 147), (149, 153, 309, 303), (147, 151, 150, 146), (146, 150, 148, 144), (290, 296, 147, 143), (145, 149, 303, 297), (143, 147, 146, 142), (142, 146, 144, 140), (284, 290, 143, 139), (141, 145, 297, 291), (139, 143, 142, 138), (138, 142, 140, 136), (278, 284, 139, 135), (137, 141, 291, 285), (135, 139, 138, 134), (134, 138, 136, 132), (272, 278, 135, 131), (133, 137, 285, 279), (131, 135, 134, 130), (130, 134, 132, 128), (266, 272, 131, 127), (129, 133, 279, 273), (127, 131, 130, 126), (126, 130, 128, 124), (260, 266, 127, 123), (125, 129, 273, 267), (123, 127, 126, 122), (122, 126, 124, 120), (254, 260, 123, 119), (121, 125, 267, 261), (119, 123, 122, 118), (118, 122, 120, 116), (248, 254, 119, 115), (117, 121, 261, 255), (115, 119, 118, 114), (114, 118, 116, 112), (242, 248, 115, 111), (113, 117, 255, 249), (111, 115, 114, 110), (110, 114, 112, 108), (236, 242, 111, 107), (109, 113, 249, 243), (107, 111, 110, 106), (106, 110, 108, 104), (230, 236, 107, 103), (105, 109, 243, 237), (103, 107, 106, 102), (102, 106, 104, 100), (221, 96, 224, 411), (101, 105, 237, 231), (98, 103, 102, 99), (99, 102, 100, 97), (0, 97, 100, 2), (225, 410, 412, 229), (229, 412, 413, 228), (228, 413, 414, 227), (227, 414, 415, 226), (226, 415, 411, 224), (410, 404, 406, 412), (412, 406, 407, 413), (413, 407, 408, 414), (414, 408, 409, 415), (415, 409, 405, 411), (404, 398, 400, 406), (406, 400, 401, 407), (407, 401, 402, 408), (408, 402, 403, 409), (409, 403, 399, 405), (398, 392, 394, 400), (400, 394, 395, 401), (401, 395, 396, 402), (402, 396, 397, 403), (403, 397, 393, 399), (392, 386, 388, 394), (394, 388, 389, 395), (395, 389, 390, 396), (396, 390, 391, 397), (397, 391, 387, 393), (386, 380, 382, 388), (388, 382, 383, 389), (389, 383, 384, 390), (390, 384, 385, 391), (391, 385, 381, 387), (380, 374, 376, 382), (382, 376, 377, 383), (383, 377, 378, 384), (384, 378, 379, 385), (385, 379, 375, 381), (374, 368, 370, 376), (376, 370, 371, 377), (377, 371, 372, 378), (378, 372, 373, 379), (379, 373, 369, 375), (368, 362, 364, 370), (370, 364, 365, 371), (371, 365, 366, 372), (372, 366, 367, 373), (373, 367, 363, 369), (362, 356, 358, 364), (364, 358, 359, 365), (365, 359, 360, 366), (366, 360, 361, 367), (367, 361, 357, 363), (356, 350, 352, 358), (358, 352, 353, 359), (359, 353, 354, 360), (360, 354, 355, 361), (361, 355, 351, 357), (350, 344, 346, 352), (352, 346, 347, 353), (353, 347, 348, 354), (354, 348, 349, 355), (355, 349, 345, 351), (344, 338, 340, 346), (346, 340, 341, 347), (347, 341, 342, 348), (348, 342, 343, 349), (349, 343, 339, 345), (338, 332, 334, 340), (340, 334, 335, 341), (341, 335, 336, 342), (342, 336, 337, 343), (343, 337, 333, 339), (332, 326, 328, 334), (334, 328, 329, 335), (335, 329, 330, 336), (336, 330, 331, 337), (337, 331, 327, 333), (326, 320, 322, 328), (328, 322, 323, 329), (329, 323, 324, 330), (330, 324, 325, 331), (331, 325, 321, 327), (320, 314, 316, 322), (322, 316, 317, 323), (323, 317, 318, 324), (324, 318, 319, 325), (325, 319, 315, 321), (314, 308, 310, 316), (316, 310, 311, 317), (317, 311, 312, 318), (318, 312, 313, 319), (319, 313, 309, 315), (308, 302, 304, 310), (310, 304, 305, 311), (311, 305, 306, 312), (312, 306, 307, 313), (313, 307, 303, 309), (302, 296, 298, 304), (304, 298, 299, 305), (305, 299, 300, 306), (306, 300, 301, 307), (307, 301, 297, 303), (296, 290, 292, 298), (298, 292, 293, 299), (299, 293, 294, 300), (300, 294, 295, 301), (301, 295, 291, 297), (290, 284, 286, 292), (292, 286, 287, 293), (293, 287, 288, 294), (294, 288, 289, 295), (295, 289, 285, 291), (284, 278, 280, 286), (286, 280, 281, 287), (287, 281, 282, 288), (288, 282, 283, 289), (289, 283, 279, 285), (278, 272, 274, 280), (280, 274, 275, 281), (281, 275, 276, 282), (282, 276, 277, 283), (283, 277, 273, 279), (272, 266, 268, 274), (274, 268, 269, 275), (275, 269, 270, 276), (276, 270, 271, 277), (277, 271, 267, 273), (266, 260, 262, 268), (268, 262, 263, 269), (269, 263, 264, 270), (270, 264, 265, 271), (271, 265, 261, 267), (260, 254, 256, 262), (262, 256, 257, 263), (263, 257, 258, 264), (264, 258, 259, 265), (265, 259, 255, 261), (254, 248, 250, 256), (256, 250, 251, 257), (257, 251, 252, 258), (258, 252, 253, 259), (259, 253, 249, 255), (248, 242, 244, 250), (250, 244, 245, 251), (251, 245, 246, 252), (252, 246, 247, 253), (253, 247, 243, 249), (242, 236, 238, 244), (244, 238, 239, 245), (245, 239, 240, 246), (246, 240, 241, 247), (247, 241, 237, 243), (236, 230, 232, 238), (238, 232, 233, 239), (239, 233, 234, 240), (240, 234, 235, 241), (241, 235, 231, 237), (230, 225, 229, 232), (232, 229, 228, 233), (233, 228, 227, 234), (234, 227, 226, 235), (235, 226, 224, 231), (96, 101, 231, 224), (603, 416, 418, 607), (607, 418, 419, 606), (606, 419, 420, 605), (605, 420, 421, 604), (604, 421, 417, 602), (597, 603, 607, 601), (601, 607, 606, 600), (600, 606, 605, 599), (599, 605, 604, 598), (598, 604, 602, 596), (591, 597, 601, 595), (595, 601, 600, 594), (594, 600, 599, 593), (593, 599, 598, 592), (592, 598, 596, 590), (585, 591, 595, 589), (589, 595, 594, 588), (588, 594, 593, 587), (587, 593, 592, 586), (586, 592, 590, 584), (579, 585, 589, 583), (583, 589, 588, 582), (582, 588, 587, 581), (581, 587, 586, 580), (580, 586, 584, 578), (573, 579, 583, 577), (577, 583, 582, 576), (576, 582, 581, 575), (575, 581, 580, 574), (574, 580, 578, 572), (567, 573, 577, 571), (571, 577, 576, 570), (570, 576, 575, 569), (569, 575, 574, 568), (568, 574, 572, 566), (561, 567, 571, 565), (565, 571, 570, 564), (564, 570, 569, 563), (563, 569, 568, 562), (562, 568, 566, 560), (555, 561, 565, 559), (559, 565, 564, 558), (558, 564, 563, 557), (557, 563, 562, 556), (556, 562, 560, 554), (549, 555, 559, 553), (553, 559, 558, 552), (552, 558, 557, 551), (551, 557, 556, 550), (550, 556, 554, 548), (543, 549, 553, 547), (547, 553, 552, 546), (546, 552, 551, 545), (545, 551, 550, 544), (544, 550, 548, 542), (537, 543, 547, 541), (541, 547, 546, 540), (540, 546, 545, 539), (539, 545, 544, 538), (538, 544, 542, 536), (531, 537, 541, 535), (535, 541, 540, 534), (534, 540, 539, 533), (533, 539, 538, 532), (532, 538, 536, 530), (525, 531, 535, 529), (529, 535, 534, 528), (528, 534, 533, 527), (527, 533, 532, 526), (526, 532, 530, 524), (519, 525, 529, 523), (523, 529, 528, 522), (522, 528, 527, 521), (521, 527, 526, 520), (520, 526, 524, 518), (513, 519, 523, 517), (517, 523, 522, 516), (516, 522, 521, 515), (515, 521, 520, 514), (514, 520, 518, 512), (507, 513, 517, 511), (511, 517, 516, 510), (510, 516, 515, 509), (509, 515, 514, 508), (508, 514, 512, 506), (501, 507, 511, 505), (505, 511, 510, 504), (504, 510, 509, 503), (503, 509, 508, 502), (502, 508, 506, 500), (495, 501, 505, 499), (499, 505, 504, 498), (498, 504, 503, 497), (497, 503, 502, 496), (496, 502, 500, 494), (489, 495, 499, 493), (493, 499, 498, 492), (492, 498, 497, 491), (491, 497, 496, 490), (490, 496, 494, 488), (483, 489, 493, 487), (487, 493, 492, 486), (486, 492, 491, 485), (485, 491, 490, 484), (484, 490, 488, 482), (477, 483, 487, 481), (481, 487, 486, 480), (480, 486, 485, 479), (479, 485, 484, 478), (478, 484, 482, 476), (471, 477, 481, 475), (475, 481, 480, 474), (474, 480, 479, 473), (473, 479, 478, 472), (472, 478, 476, 470), (465, 471, 475, 469), (469, 475, 474, 468), (468, 474, 473, 467), (467, 473, 472, 466), (466, 472, 470, 464), (459, 465, 469, 463), (463, 469, 468, 462), (462, 468, 467, 461), (461, 467, 466, 460), (460, 466, 464, 458), (453, 459, 463, 457), (457, 463, 462, 456), (456, 462, 461, 455), (455, 461, 460, 454), (454, 460, 458, 452), (447, 453, 457, 451), (451, 457, 456, 450), (450, 456, 455, 449), (449, 455, 454, 448), (448, 454, 452, 446), (441, 447, 451, 445), (445, 451, 450, 444), (444, 450, 449, 443), (443, 449, 448, 442), (442, 448, 446, 440), (435, 441, 445, 439), (439, 445, 444, 438), (438, 444, 443, 437), (437, 443, 442, 436), (436, 442, 440, 434), (429, 435, 439, 433), (433, 439, 438, 432), (432, 438, 437, 431), (431, 437, 436, 430), (430, 436, 434, 428), (423, 429, 433, 427), (427, 433, 432, 426), (426, 432, 431, 425), (425, 431, 430, 424), (424, 430, 428, 422), (416, 423, 427, 418), (418, 427, 426, 419), (419, 426, 425, 420), (420, 425, 424, 421), (421, 424, 422, 417), (613, 422, 428, 617), (733, 608, 610, 735), (735, 610, 611, 734), (734, 611, 609, 732), (729, 733, 735, 731), (731, 735, 734, 730), (730, 734, 732, 728), (725, 729, 731, 727), (727, 731, 730, 726), (726, 730, 728, 724), (721, 725, 727, 723), (723, 727, 726, 722), (722, 726, 724, 720), (717, 721, 723, 719), (719, 723, 722, 718), (718, 722, 720, 716), (713, 717, 719, 715), (715, 719, 718, 714), (714, 718, 716, 712), (709, 713, 715, 711), (711, 715, 714, 710), (710, 714, 712, 708), (705, 709, 711, 707), (707, 711, 710, 706), (706, 710, 708, 704), (701, 705, 707, 703), (703, 707, 706, 702), (702, 706, 704, 700), (697, 701, 703, 699), (699, 703, 702, 698), (698, 702, 700, 696), (693, 697, 699, 695), (695, 699, 698, 694), (694, 698, 696, 692), (689, 693, 695, 691), (691, 695, 694, 690), (690, 694, 692, 688), (685, 689, 691, 687), (687, 691, 690, 686), (686, 690, 688, 684), (681, 685, 687, 683), (683, 687, 686, 682), (682, 686, 684, 680), (677, 681, 683, 679), (679, 683, 682, 678), (678, 682, 680, 676), (673, 677, 679, 675), (675, 679, 678, 674), (674, 678, 676, 672), (669, 673, 675, 671), (671, 675, 674, 670), (670, 674, 672, 668), (665, 669, 671, 667), (667, 671, 670, 666), (666, 670, 668, 664), (661, 665, 667, 663), (663, 667, 666, 662), (662, 666, 664, 660), (657, 661, 663, 659), (659, 663, 662, 658), (658, 662, 660, 656), (653, 657, 659, 655), (655, 659, 658, 654), (654, 658, 656, 652), (649, 653, 655, 651), (651, 655, 654, 650), (650, 654, 652, 648), (645, 649, 651, 647), (647, 651, 650, 646), (646, 650, 648, 644), (641, 645, 647, 643), (643, 647, 646, 642), (642, 646, 644, 640), (637, 641, 643, 639), (639, 643, 642, 638), (638, 642, 640, 636), (633, 637, 639, 635), (635, 639, 638, 634), (634, 638, 636, 632), (629, 633, 635, 631), (631, 635, 634, 630), (630, 634, 632, 628), (625, 629, 631, 627), (627, 631, 630, 626), (626, 630, 628, 624), (621, 625, 627, 623), (623, 627, 626, 622), (622, 626, 624, 620), (617, 621, 623, 619), (619, 623, 622, 618), (618, 622, 620, 616), (613, 617, 619, 615), (615, 619, 618, 614), (614, 618, 616, 612), (608, 613, 615, 610), (610, 615, 614, 611), (611, 614, 612, 609), (733, 602, 417, 608), (1, 3, 736, 737), (3, 5, 738, 736), (5, 7, 739, 738), (7, 9, 740, 739), (9, 11, 741, 740), (11, 13, 742, 741), (13, 15, 743, 742), (15, 17, 744, 743), (17, 19, 745, 744), (19, 21, 746, 745), (21, 23, 747, 746), (23, 25, 748, 747), (25, 27, 749, 748), (27, 29, 750, 749), (29, 31, 751, 750), (31, 33, 752, 751), (33, 35, 753, 752), (35, 37, 754, 753), (37, 39, 755, 754), (39, 41, 756, 755), (41, 43, 757, 756), (43, 45, 758, 757), (45, 47, 759, 758), (47, 49, 760, 759), (49, 51, 761, 760), (51, 53, 762, 761), (53, 55, 763, 762), (55, 57, 764, 763), (57, 59, 765, 764), (59, 61, 766, 765), (61, 63, 767, 766), (63, 1, 737, 767), (893, 768, 770, 895), (895, 770, 771, 894), (894, 771, 769, 892), (889, 893, 895, 891), (891, 895, 894, 890), (890, 894, 892, 888), (885, 889, 891, 887), (887, 891, 890, 886), (886, 890, 888, 884), (881, 885, 887, 883), (883, 887, 886, 882), (882, 886, 884, 880), (877, 881, 883, 879), (879, 883, 882, 878), (878, 882, 880, 876), (873, 877, 879, 875), (875, 879, 878, 874), (874, 878, 876, 872), (869, 873, 875, 871), (871, 875, 874, 870), (870, 874, 872, 868), (865, 869, 871, 867), (867, 871, 870, 866), (866, 870, 868, 864), (861, 865, 867, 863), (863, 867, 866, 862), (862, 866, 864, 860), (857, 861, 863, 859), (859, 863, 862, 858), (858, 862, 860, 856), (853, 857, 859, 855), (855, 859, 858, 854), (854, 858, 856, 852), (849, 853, 855, 851), (851, 855, 854, 850), (850, 854, 852, 848), (845, 849, 851, 847), (847, 851, 850, 846), (846, 850, 848, 844), (841, 845, 847, 843), (843, 847, 846, 842), (842, 846, 844, 840), (837, 841, 843, 839), (839, 843, 842, 838), (838, 842, 840, 836), (833, 837, 839, 835), (835, 839, 838, 834), (834, 838, 836, 832), (829, 833, 835, 831), (831, 835, 834, 830), (830, 834, 832, 828), (825, 829, 831, 827), (827, 831, 830, 826), (826, 830, 828, 824), (821, 825, 827, 823), (823, 827, 826, 822), (822, 826, 824, 820), (817, 821, 823, 819), (819, 823, 822, 818), (818, 822, 820, 816), (813, 817, 819, 815), (815, 819, 818, 814), (814, 818, 816, 812), (809, 813, 815, 811), (811, 815, 814, 810), (810, 814, 812, 808), (805, 809, 811, 807), (807, 811, 810, 806), (806, 810, 808, 804), (801, 805, 807, 803), (803, 807, 806, 802), (802, 806, 804, 800), (797, 801, 803, 799), (799, 803, 802, 798), (798, 802, 800, 796), (793, 797, 799, 795), (795, 799, 798, 794), (794, 798, 796, 792), (789, 793, 795, 791), (791, 795, 794, 790), (790, 794, 792, 788), (785, 789, 791, 787), (787, 791, 790, 786), (786, 790, 788, 784), (781, 785, 787, 783), (783, 787, 786, 782), (782, 786, 784, 780), (777, 781, 783, 779), (779, 783, 782, 778), (778, 782, 780, 776), (773, 777, 779, 775), (775, 779, 778, 774), (774, 778, 776, 772), (768, 773, 775, 770), (770, 775, 774, 771), (771, 774, 772, 769), (893, 767, 737, 768)])
me_cylinder.polygons.foreach_set('use_smooth', [True] * 866)
me_cylinder.use_remesh_preserve_volume = False
me_cylinder.use_remesh_preserve_attributes = False
me_cylinder.use_mirror_vertex_groups = False
me_cylinder.update()

# ---- objects
ob_chess_peice_base = bpy.data.objects.new('chess peice base', me_cylinder)
ob_lamp = bpy.data.objects.new('Lamp', light_lamp)
ob_camera = bpy.data.objects.new('Camera', cam_camera)

# ---- transforms, parenting, visibility, modifiers, constraints
ob_chess_peice_base.location = (0.0, 0.0, -1.546)
ob_chess_peice_base.lineart.crease_threshold = 0.0
ob_lamp.location = (4.076, 1.005, 5.904)
ob_lamp.rotation_euler = (0.6503, 0.05522, 1.866)
ob_lamp.lock_rotations_4d = False
ob_lamp.empty_display_type = 'ARROWS'
ob_lamp.color = (0.0, 0.0, 0.0, 0.0)
ob_lamp.lineart.crease_threshold = 0.0
ob_camera.location = (7.481, -6.508, 5.344)
ob_camera.rotation_euler = (1.109, 0.0, 0.8149)
ob_camera.lock_rotations_4d = False
ob_camera.empty_display_type = 'ARROWS'
ob_camera.color = (0.0, 0.0, 0.0, 0.0)
ob_camera.display_type = 'WIRE'
ob_camera.lineart.crease_threshold = 0.0

# ---- collection membership
col_collection_1.objects.link(ob_chess_peice_base)
col_collection_1.objects.link(ob_lamp)
col_collection_1.objects.link(ob_camera)

# ---- scene / render settings (as saved in the file)
scene.camera = ob_camera
scene.frame_start = 1; scene.frame_end = 250; scene.frame_set(1)
scene.render.engine = 'BLENDER_EEVEE_NEXT'
scene.render.resolution_percentage = 50
scene.render.dither_intensity = 0.0
scene.cycles.use_denoising = False
scene.cycles.samples = 128
scene.cycles.sampling_pattern = 'TABULATED_SOBOL'
scene.cycles.use_adaptive_sampling = False
scene.cycles.use_light_tree = False
scene.cycles.blur_glossy = 0.0
scene.cycles.sample_clamp_indirect = 0.0
scene.view_settings.view_transform = 'Standard'
bpy.context.view_layer.update()

